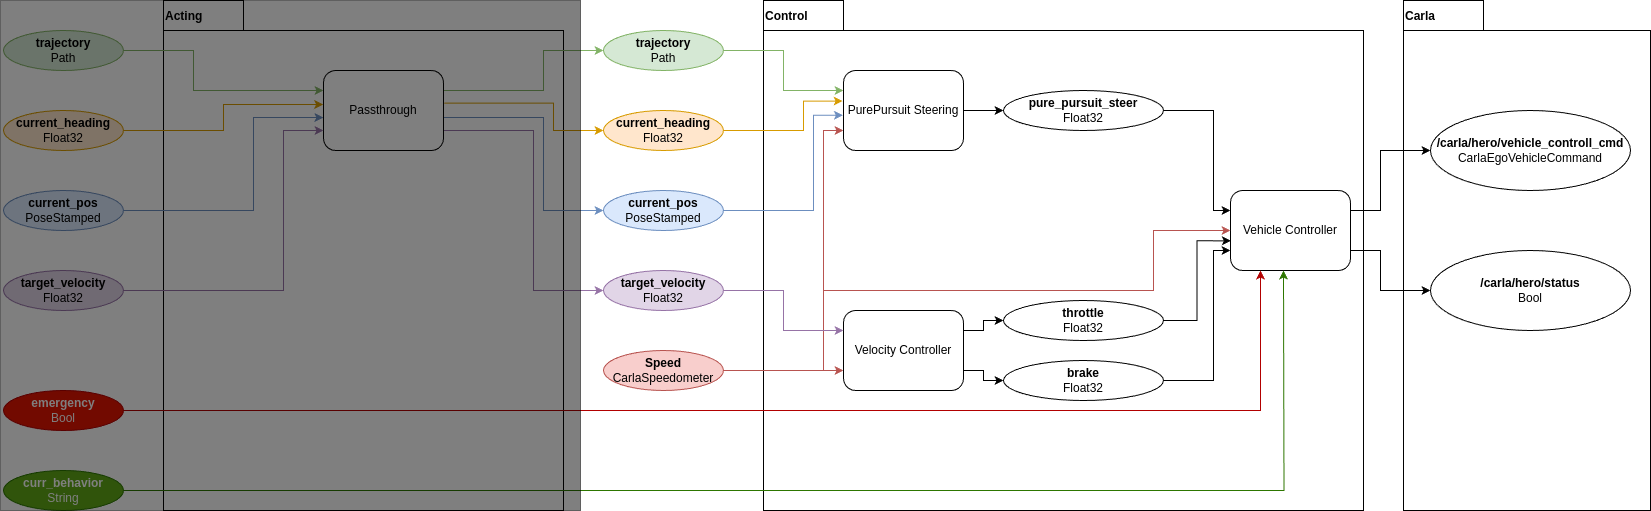

The diagram above was exported from draw.io. Its source (the exported page's mxGraphModel, read from the mxfile embedded in the PNG):
<mxGraphModel dx="3457" dy="2050" grid="1" gridSize="10" guides="1" tooltips="1" connect="1" arrows="1" fold="1" page="1" pageScale="1" pageWidth="827" pageHeight="1169" math="0" shadow="0">
  <root>
    <mxCell id="0" />
    <mxCell id="1" parent="0" />
    <mxCell id="dyMoaSE7MTtVxkNwPP2g-70" value="Carla" style="shape=folder;fontStyle=1;tabWidth=80;tabHeight=30;tabPosition=left;html=1;boundedLbl=1;whiteSpace=wrap;labelPosition=center;verticalLabelPosition=middle;align=left;verticalAlign=top;horizontal=1;spacingTop=-28;fillColor=none;movable=1;resizable=1;rotatable=1;deletable=1;editable=1;locked=0;connectable=1;" parent="1" vertex="1">
      <mxGeometry x="573" y="-1010" width="247" height="510" as="geometry" />
    </mxCell>
    <mxCell id="dyMoaSE7MTtVxkNwPP2g-1" value="Acting" style="shape=folder;fontStyle=1;tabWidth=80;tabHeight=30;tabPosition=left;html=1;boundedLbl=1;whiteSpace=wrap;labelPosition=center;verticalLabelPosition=middle;align=left;verticalAlign=top;horizontal=1;spacingTop=-28;fillColor=none;movable=1;resizable=1;rotatable=1;deletable=1;editable=1;locked=0;connectable=1;" parent="1" vertex="1">
      <mxGeometry x="-667" y="-1010" width="400" height="510" as="geometry" />
    </mxCell>
    <mxCell id="dyMoaSE7MTtVxkNwPP2g-2" value="Control" style="shape=folder;fontStyle=1;tabWidth=80;tabHeight=30;tabPosition=left;html=1;boundedLbl=1;whiteSpace=wrap;labelPosition=center;verticalLabelPosition=middle;align=left;verticalAlign=top;horizontal=1;spacingTop=-28;fillColor=none;movable=1;resizable=1;rotatable=1;deletable=1;editable=1;locked=0;connectable=1;" parent="1" vertex="1">
      <mxGeometry x="-67" y="-1010" width="600" height="510" as="geometry" />
    </mxCell>
    <mxCell id="dyMoaSE7MTtVxkNwPP2g-13" style="edgeStyle=orthogonalEdgeStyle;rounded=0;orthogonalLoop=1;jettySize=auto;html=1;exitX=1;exitY=0.5;exitDx=0;exitDy=0;entryX=0;entryY=0.25;entryDx=0;entryDy=0;fillColor=#d5e8d4;strokeColor=#82b366;" parent="1" source="dyMoaSE7MTtVxkNwPP2g-4" target="dyMoaSE7MTtVxkNwPP2g-9" edge="1">
      <mxGeometry relative="1" as="geometry">
        <Array as="points">
          <mxPoint x="-637" y="-960" />
          <mxPoint x="-637" y="-920" />
        </Array>
      </mxGeometry>
    </mxCell>
    <mxCell id="dyMoaSE7MTtVxkNwPP2g-4" value="&lt;b&gt;trajectory&lt;/b&gt;&lt;div&gt;Path&lt;/div&gt;" style="ellipse;whiteSpace=wrap;html=1;fillColor=#d5e8d4;strokeColor=#82b366;" parent="1" vertex="1">
      <mxGeometry x="-827" y="-980" width="120" height="40" as="geometry" />
    </mxCell>
    <mxCell id="dyMoaSE7MTtVxkNwPP2g-14" style="edgeStyle=orthogonalEdgeStyle;rounded=0;orthogonalLoop=1;jettySize=auto;html=1;exitX=1;exitY=0.5;exitDx=0;exitDy=0;fillColor=#ffe6cc;strokeColor=#d79b00;entryX=-0.003;entryY=0.425;entryDx=0;entryDy=0;entryPerimeter=0;" parent="1" source="dyMoaSE7MTtVxkNwPP2g-5" target="dyMoaSE7MTtVxkNwPP2g-9" edge="1">
      <mxGeometry relative="1" as="geometry">
        <mxPoint x="-507" y="-910" as="targetPoint" />
        <Array as="points">
          <mxPoint x="-607" y="-880" />
          <mxPoint x="-607" y="-906" />
        </Array>
      </mxGeometry>
    </mxCell>
    <mxCell id="dyMoaSE7MTtVxkNwPP2g-5" value="&lt;b&gt;current_heading&lt;/b&gt;&lt;div&gt;Float32&lt;/div&gt;" style="ellipse;whiteSpace=wrap;html=1;fillColor=#ffe6cc;strokeColor=#d79b00;" parent="1" vertex="1">
      <mxGeometry x="-827" y="-900" width="120" height="40" as="geometry" />
    </mxCell>
    <mxCell id="dyMoaSE7MTtVxkNwPP2g-15" style="edgeStyle=orthogonalEdgeStyle;rounded=0;orthogonalLoop=1;jettySize=auto;html=1;exitX=1;exitY=0.5;exitDx=0;exitDy=0;fillColor=#dae8fc;strokeColor=#6c8ebf;entryX=-0.001;entryY=0.59;entryDx=0;entryDy=0;entryPerimeter=0;" parent="1" source="dyMoaSE7MTtVxkNwPP2g-6" target="dyMoaSE7MTtVxkNwPP2g-9" edge="1">
      <mxGeometry relative="1" as="geometry">
        <mxPoint x="-517" y="-890" as="targetPoint" />
        <Array as="points">
          <mxPoint x="-577" y="-800" />
          <mxPoint x="-577" y="-893" />
          <mxPoint x="-517" y="-893" />
        </Array>
      </mxGeometry>
    </mxCell>
    <mxCell id="dyMoaSE7MTtVxkNwPP2g-6" value="&lt;b&gt;current_pos&lt;/b&gt;&lt;div&gt;PoseStamped&lt;/div&gt;" style="ellipse;whiteSpace=wrap;html=1;fillColor=#dae8fc;strokeColor=#6c8ebf;" parent="1" vertex="1">
      <mxGeometry x="-827" y="-820" width="120" height="40" as="geometry" />
    </mxCell>
    <mxCell id="dyMoaSE7MTtVxkNwPP2g-24" style="edgeStyle=orthogonalEdgeStyle;rounded=0;orthogonalLoop=1;jettySize=auto;html=1;exitX=1;exitY=0.5;exitDx=0;exitDy=0;entryX=0;entryY=0.75;entryDx=0;entryDy=0;fillColor=#f8cecc;strokeColor=#b85450;" parent="1" source="dyMoaSE7MTtVxkNwPP2g-7" target="dyMoaSE7MTtVxkNwPP2g-20" edge="1">
      <mxGeometry relative="1" as="geometry">
        <Array as="points">
          <mxPoint x="-7" y="-640" />
          <mxPoint x="-7" y="-880" />
        </Array>
      </mxGeometry>
    </mxCell>
    <mxCell id="dyMoaSE7MTtVxkNwPP2g-26" style="edgeStyle=orthogonalEdgeStyle;rounded=0;orthogonalLoop=1;jettySize=auto;html=1;exitX=1;exitY=0.5;exitDx=0;exitDy=0;entryX=0;entryY=0.75;entryDx=0;entryDy=0;fillColor=#f8cecc;strokeColor=#b85450;" parent="1" source="dyMoaSE7MTtVxkNwPP2g-7" target="dyMoaSE7MTtVxkNwPP2g-21" edge="1">
      <mxGeometry relative="1" as="geometry">
        <Array as="points">
          <mxPoint x="3" y="-640" />
          <mxPoint x="3" y="-640" />
        </Array>
      </mxGeometry>
    </mxCell>
    <mxCell id="dyMoaSE7MTtVxkNwPP2g-7" value="&lt;div&gt;&lt;b&gt;Speed&lt;/b&gt;&lt;/div&gt;&lt;div&gt;CarlaSpeedometer&lt;br&gt;&lt;/div&gt;" style="ellipse;whiteSpace=wrap;html=1;fillColor=#f8cecc;strokeColor=#b85450;" parent="1" vertex="1">
      <mxGeometry x="-227" y="-660" width="120" height="40" as="geometry" />
    </mxCell>
    <mxCell id="dyMoaSE7MTtVxkNwPP2g-16" style="edgeStyle=orthogonalEdgeStyle;rounded=0;orthogonalLoop=1;jettySize=auto;html=1;exitX=1;exitY=0.25;exitDx=0;exitDy=0;entryX=0;entryY=0.5;entryDx=0;entryDy=0;fillColor=#d5e8d4;strokeColor=#82b366;" parent="1" source="dyMoaSE7MTtVxkNwPP2g-9" target="dyMoaSE7MTtVxkNwPP2g-10" edge="1">
      <mxGeometry relative="1" as="geometry">
        <Array as="points">
          <mxPoint x="-287" y="-920" />
          <mxPoint x="-287" y="-960" />
        </Array>
      </mxGeometry>
    </mxCell>
    <mxCell id="dyMoaSE7MTtVxkNwPP2g-17" style="edgeStyle=orthogonalEdgeStyle;rounded=0;orthogonalLoop=1;jettySize=auto;html=1;exitX=1.006;exitY=0.408;exitDx=0;exitDy=0;entryX=0;entryY=0.5;entryDx=0;entryDy=0;fillColor=#ffe6cc;strokeColor=#d79b00;exitPerimeter=0;" parent="1" source="dyMoaSE7MTtVxkNwPP2g-9" target="dyMoaSE7MTtVxkNwPP2g-11" edge="1">
      <mxGeometry relative="1" as="geometry">
        <Array as="points">
          <mxPoint x="-277" y="-907" />
          <mxPoint x="-277" y="-880" />
        </Array>
      </mxGeometry>
    </mxCell>
    <mxCell id="dyMoaSE7MTtVxkNwPP2g-18" style="edgeStyle=orthogonalEdgeStyle;rounded=0;orthogonalLoop=1;jettySize=auto;html=1;exitX=0.998;exitY=0.588;exitDx=0;exitDy=0;entryX=0;entryY=0.5;entryDx=0;entryDy=0;fillColor=#dae8fc;strokeColor=#6c8ebf;exitPerimeter=0;" parent="1" source="dyMoaSE7MTtVxkNwPP2g-9" target="dyMoaSE7MTtVxkNwPP2g-12" edge="1">
      <mxGeometry relative="1" as="geometry">
        <Array as="points">
          <mxPoint x="-287" y="-893" />
          <mxPoint x="-287" y="-800" />
        </Array>
      </mxGeometry>
    </mxCell>
    <mxCell id="dyMoaSE7MTtVxkNwPP2g-67" style="edgeStyle=orthogonalEdgeStyle;rounded=0;orthogonalLoop=1;jettySize=auto;html=1;exitX=1;exitY=0.75;exitDx=0;exitDy=0;entryX=0;entryY=0.5;entryDx=0;entryDy=0;fillColor=#e1d5e7;strokeColor=#9673a6;" parent="1" source="dyMoaSE7MTtVxkNwPP2g-9" target="dyMoaSE7MTtVxkNwPP2g-62" edge="1">
      <mxGeometry relative="1" as="geometry">
        <Array as="points">
          <mxPoint x="-297" y="-880" />
          <mxPoint x="-297" y="-720" />
        </Array>
      </mxGeometry>
    </mxCell>
    <mxCell id="dyMoaSE7MTtVxkNwPP2g-9" value="Passthrough" style="rounded=1;whiteSpace=wrap;html=1;" parent="1" vertex="1">
      <mxGeometry x="-507" y="-940" width="120" height="80" as="geometry" />
    </mxCell>
    <mxCell id="dyMoaSE7MTtVxkNwPP2g-22" style="edgeStyle=orthogonalEdgeStyle;rounded=0;orthogonalLoop=1;jettySize=auto;html=1;exitX=1;exitY=0.5;exitDx=0;exitDy=0;entryX=0;entryY=0.25;entryDx=0;entryDy=0;fillColor=#d5e8d4;strokeColor=#82b366;" parent="1" source="dyMoaSE7MTtVxkNwPP2g-10" target="dyMoaSE7MTtVxkNwPP2g-20" edge="1">
      <mxGeometry relative="1" as="geometry" />
    </mxCell>
    <mxCell id="dyMoaSE7MTtVxkNwPP2g-10" value="&lt;b&gt;trajectory&lt;/b&gt;&lt;div&gt;Path&lt;/div&gt;" style="ellipse;whiteSpace=wrap;html=1;fillColor=#d5e8d4;strokeColor=#82b366;" parent="1" vertex="1">
      <mxGeometry x="-227" y="-980" width="120" height="40" as="geometry" />
    </mxCell>
    <mxCell id="dyMoaSE7MTtVxkNwPP2g-23" style="edgeStyle=orthogonalEdgeStyle;rounded=0;orthogonalLoop=1;jettySize=auto;html=1;exitX=1;exitY=0.5;exitDx=0;exitDy=0;fillColor=#ffe6cc;strokeColor=#d79b00;entryX=-0.007;entryY=0.382;entryDx=0;entryDy=0;entryPerimeter=0;" parent="1" source="dyMoaSE7MTtVxkNwPP2g-11" target="dyMoaSE7MTtVxkNwPP2g-20" edge="1">
      <mxGeometry relative="1" as="geometry">
        <mxPoint x="13" y="-900" as="targetPoint" />
        <Array as="points">
          <mxPoint x="-27" y="-880" />
          <mxPoint x="-27" y="-909" />
        </Array>
      </mxGeometry>
    </mxCell>
    <mxCell id="dyMoaSE7MTtVxkNwPP2g-11" value="&lt;b&gt;current_heading&lt;/b&gt;&lt;div&gt;Float32&lt;/div&gt;" style="ellipse;whiteSpace=wrap;html=1;fillColor=#ffe6cc;strokeColor=#d79b00;" parent="1" vertex="1">
      <mxGeometry x="-227" y="-900" width="120" height="40" as="geometry" />
    </mxCell>
    <mxCell id="dyMoaSE7MTtVxkNwPP2g-12" value="&lt;b&gt;current_pos&lt;/b&gt;&lt;div&gt;PoseStamped&lt;/div&gt;" style="ellipse;whiteSpace=wrap;html=1;fillColor=#dae8fc;strokeColor=#6c8ebf;" parent="1" vertex="1">
      <mxGeometry x="-227" y="-820" width="120" height="40" as="geometry" />
    </mxCell>
    <mxCell id="dyMoaSE7MTtVxkNwPP2g-38" style="edgeStyle=orthogonalEdgeStyle;rounded=0;orthogonalLoop=1;jettySize=auto;html=1;exitX=1;exitY=0.5;exitDx=0;exitDy=0;" parent="1" source="dyMoaSE7MTtVxkNwPP2g-20" target="dyMoaSE7MTtVxkNwPP2g-35" edge="1">
      <mxGeometry relative="1" as="geometry" />
    </mxCell>
    <mxCell id="dyMoaSE7MTtVxkNwPP2g-20" value="PurePursuit Steering" style="rounded=1;whiteSpace=wrap;html=1;" parent="1" vertex="1">
      <mxGeometry x="13" y="-940" width="120" height="80" as="geometry" />
    </mxCell>
    <mxCell id="dyMoaSE7MTtVxkNwPP2g-43" style="edgeStyle=orthogonalEdgeStyle;rounded=0;orthogonalLoop=1;jettySize=auto;html=1;exitX=1;exitY=0.25;exitDx=0;exitDy=0;entryX=0;entryY=0.5;entryDx=0;entryDy=0;" parent="1" source="dyMoaSE7MTtVxkNwPP2g-21" target="dyMoaSE7MTtVxkNwPP2g-41" edge="1">
      <mxGeometry relative="1" as="geometry" />
    </mxCell>
    <mxCell id="dyMoaSE7MTtVxkNwPP2g-44" style="edgeStyle=orthogonalEdgeStyle;rounded=0;orthogonalLoop=1;jettySize=auto;html=1;exitX=1;exitY=0.75;exitDx=0;exitDy=0;entryX=0;entryY=0.5;entryDx=0;entryDy=0;" parent="1" source="dyMoaSE7MTtVxkNwPP2g-21" target="dyMoaSE7MTtVxkNwPP2g-42" edge="1">
      <mxGeometry relative="1" as="geometry" />
    </mxCell>
    <mxCell id="dyMoaSE7MTtVxkNwPP2g-21" value="Velocity Controller" style="rounded=1;whiteSpace=wrap;html=1;" parent="1" vertex="1">
      <mxGeometry x="13" y="-700" width="120" height="80" as="geometry" />
    </mxCell>
    <mxCell id="dyMoaSE7MTtVxkNwPP2g-33" style="edgeStyle=orthogonalEdgeStyle;rounded=0;orthogonalLoop=1;jettySize=auto;html=1;exitX=1;exitY=0.25;exitDx=0;exitDy=0;" parent="1" source="dyMoaSE7MTtVxkNwPP2g-28" target="dyMoaSE7MTtVxkNwPP2g-31" edge="1">
      <mxGeometry relative="1" as="geometry">
        <Array as="points">
          <mxPoint x="550" y="-800" />
          <mxPoint x="550" y="-860" />
        </Array>
      </mxGeometry>
    </mxCell>
    <mxCell id="dyMoaSE7MTtVxkNwPP2g-34" style="edgeStyle=orthogonalEdgeStyle;rounded=0;orthogonalLoop=1;jettySize=auto;html=1;exitX=1;exitY=0.75;exitDx=0;exitDy=0;entryX=0;entryY=0.5;entryDx=0;entryDy=0;" parent="1" source="dyMoaSE7MTtVxkNwPP2g-28" target="dyMoaSE7MTtVxkNwPP2g-32" edge="1">
      <mxGeometry relative="1" as="geometry">
        <Array as="points">
          <mxPoint x="550" y="-760" />
          <mxPoint x="550" y="-720" />
        </Array>
      </mxGeometry>
    </mxCell>
    <mxCell id="dyMoaSE7MTtVxkNwPP2g-28" value="Vehicle Controller" style="rounded=1;whiteSpace=wrap;html=1;" parent="1" vertex="1">
      <mxGeometry x="400" y="-820" width="120" height="80" as="geometry" />
    </mxCell>
    <mxCell id="dyMoaSE7MTtVxkNwPP2g-31" value="&lt;b&gt;/carla/hero/vehicle_controll_cmd&lt;/b&gt;&lt;div&gt;CarlaEgoVehicleCommand&lt;/div&gt;" style="ellipse;whiteSpace=wrap;html=1;" parent="1" vertex="1">
      <mxGeometry x="600" y="-900" width="200" height="80" as="geometry" />
    </mxCell>
    <mxCell id="dyMoaSE7MTtVxkNwPP2g-32" value="&lt;b&gt;/carla/hero/status&lt;/b&gt;&lt;div&gt;Bool&lt;/div&gt;" style="ellipse;whiteSpace=wrap;html=1;" parent="1" vertex="1">
      <mxGeometry x="600" y="-760" width="200" height="80" as="geometry" />
    </mxCell>
    <mxCell id="dyMoaSE7MTtVxkNwPP2g-39" style="edgeStyle=orthogonalEdgeStyle;rounded=0;orthogonalLoop=1;jettySize=auto;html=1;exitX=1;exitY=0.5;exitDx=0;exitDy=0;entryX=0;entryY=0.25;entryDx=0;entryDy=0;" parent="1" source="dyMoaSE7MTtVxkNwPP2g-35" target="dyMoaSE7MTtVxkNwPP2g-28" edge="1">
      <mxGeometry relative="1" as="geometry">
        <Array as="points">
          <mxPoint x="383" y="-900" />
          <mxPoint x="383" y="-800" />
        </Array>
      </mxGeometry>
    </mxCell>
    <mxCell id="dyMoaSE7MTtVxkNwPP2g-35" value="&lt;b&gt;pure_pursuit_steer&lt;/b&gt;&lt;div&gt;Float32&lt;/div&gt;" style="ellipse;whiteSpace=wrap;html=1;" parent="1" vertex="1">
      <mxGeometry x="173" y="-920" width="160" height="40" as="geometry" />
    </mxCell>
    <mxCell id="dyMoaSE7MTtVxkNwPP2g-41" value="&lt;b&gt;throttle&lt;/b&gt;&lt;div&gt;Float32&lt;/div&gt;" style="ellipse;whiteSpace=wrap;html=1;" parent="1" vertex="1">
      <mxGeometry x="173" y="-710" width="160" height="40" as="geometry" />
    </mxCell>
    <mxCell id="dyMoaSE7MTtVxkNwPP2g-46" style="edgeStyle=orthogonalEdgeStyle;rounded=0;orthogonalLoop=1;jettySize=auto;html=1;exitX=1;exitY=0.5;exitDx=0;exitDy=0;entryX=0;entryY=0.75;entryDx=0;entryDy=0;" parent="1" source="dyMoaSE7MTtVxkNwPP2g-42" target="dyMoaSE7MTtVxkNwPP2g-28" edge="1">
      <mxGeometry relative="1" as="geometry">
        <Array as="points">
          <mxPoint x="383" y="-630" />
          <mxPoint x="383" y="-760" />
        </Array>
      </mxGeometry>
    </mxCell>
    <mxCell id="dyMoaSE7MTtVxkNwPP2g-42" value="&lt;b&gt;brake&lt;/b&gt;&lt;div&gt;Float32&lt;/div&gt;" style="ellipse;whiteSpace=wrap;html=1;" parent="1" vertex="1">
      <mxGeometry x="173" y="-650" width="160" height="40" as="geometry" />
    </mxCell>
    <mxCell id="dyMoaSE7MTtVxkNwPP2g-45" style="edgeStyle=orthogonalEdgeStyle;rounded=0;orthogonalLoop=1;jettySize=auto;html=1;exitX=1;exitY=0.5;exitDx=0;exitDy=0;entryX=0.003;entryY=0.629;entryDx=0;entryDy=0;entryPerimeter=0;" parent="1" source="dyMoaSE7MTtVxkNwPP2g-41" target="dyMoaSE7MTtVxkNwPP2g-28" edge="1">
      <mxGeometry relative="1" as="geometry" />
    </mxCell>
    <mxCell id="dyMoaSE7MTtVxkNwPP2g-47" style="edgeStyle=orthogonalEdgeStyle;rounded=0;orthogonalLoop=1;jettySize=auto;html=1;exitX=1;exitY=0.5;exitDx=0;exitDy=0;entryX=0;entryY=0.5;entryDx=0;entryDy=0;fillColor=#f8cecc;strokeColor=#b85450;" parent="1" source="dyMoaSE7MTtVxkNwPP2g-7" target="dyMoaSE7MTtVxkNwPP2g-28" edge="1">
      <mxGeometry relative="1" as="geometry">
        <Array as="points">
          <mxPoint x="-7" y="-640" />
          <mxPoint x="-7" y="-720" />
          <mxPoint x="323" y="-720" />
          <mxPoint x="323" y="-780" />
        </Array>
      </mxGeometry>
    </mxCell>
    <mxCell id="dyMoaSE7MTtVxkNwPP2g-50" style="edgeStyle=orthogonalEdgeStyle;rounded=0;orthogonalLoop=1;jettySize=auto;html=1;exitX=1;exitY=0.5;exitDx=0;exitDy=0;entryX=-0.005;entryY=0.56;entryDx=0;entryDy=0;entryPerimeter=0;fillColor=#dae8fc;strokeColor=#6c8ebf;" parent="1" source="dyMoaSE7MTtVxkNwPP2g-12" target="dyMoaSE7MTtVxkNwPP2g-20" edge="1">
      <mxGeometry relative="1" as="geometry">
        <Array as="points">
          <mxPoint x="-17" y="-800" />
          <mxPoint x="-17" y="-895" />
        </Array>
      </mxGeometry>
    </mxCell>
    <mxCell id="dyMoaSE7MTtVxkNwPP2g-58" style="edgeStyle=orthogonalEdgeStyle;rounded=0;orthogonalLoop=1;jettySize=auto;html=1;exitX=1;exitY=0.5;exitDx=0;exitDy=0;entryX=0.25;entryY=1;entryDx=0;entryDy=0;fillColor=#e51400;strokeColor=#B20000;" parent="1" source="dyMoaSE7MTtVxkNwPP2g-56" target="dyMoaSE7MTtVxkNwPP2g-28" edge="1">
      <mxGeometry relative="1" as="geometry">
        <Array as="points">
          <mxPoint x="430" y="-600" />
        </Array>
      </mxGeometry>
    </mxCell>
    <mxCell id="dyMoaSE7MTtVxkNwPP2g-56" value="&lt;b&gt;emergency&lt;/b&gt;&lt;br&gt;&lt;div&gt;Bool&lt;/div&gt;" style="ellipse;whiteSpace=wrap;html=1;fillColor=#e51400;strokeColor=#B20000;fontColor=#ffffff;" parent="1" vertex="1">
      <mxGeometry x="-827" y="-620" width="120" height="40" as="geometry" />
    </mxCell>
    <mxCell id="dyMoaSE7MTtVxkNwPP2g-59" style="edgeStyle=orthogonalEdgeStyle;rounded=0;orthogonalLoop=1;jettySize=auto;html=1;exitX=1;exitY=0.5;exitDx=0;exitDy=0;fillColor=#60a917;strokeColor=#2D7600;" parent="1" source="dyMoaSE7MTtVxkNwPP2g-57" edge="1">
      <mxGeometry relative="1" as="geometry">
        <mxPoint x="453" y="-740.0000000000002" as="targetPoint" />
      </mxGeometry>
    </mxCell>
    <mxCell id="dyMoaSE7MTtVxkNwPP2g-57" value="&lt;b&gt;curr_behavior&lt;/b&gt;&lt;br&gt;&lt;div&gt;String&lt;/div&gt;" style="ellipse;whiteSpace=wrap;html=1;fillColor=#60a917;strokeColor=#2D7600;fontColor=#ffffff;" parent="1" vertex="1">
      <mxGeometry x="-827" y="-540" width="120" height="40" as="geometry" />
    </mxCell>
    <mxCell id="dyMoaSE7MTtVxkNwPP2g-63" style="edgeStyle=orthogonalEdgeStyle;rounded=0;orthogonalLoop=1;jettySize=auto;html=1;exitX=1;exitY=0.5;exitDx=0;exitDy=0;entryX=0;entryY=0.25;entryDx=0;entryDy=0;fillColor=#e1d5e7;strokeColor=#9673a6;" parent="1" source="dyMoaSE7MTtVxkNwPP2g-62" target="dyMoaSE7MTtVxkNwPP2g-21" edge="1">
      <mxGeometry relative="1" as="geometry">
        <mxPoint x="-37" y="-690" as="targetPoint" />
      </mxGeometry>
    </mxCell>
    <mxCell id="dyMoaSE7MTtVxkNwPP2g-62" value="&lt;b&gt;target_velocity&lt;/b&gt;&lt;br&gt;&lt;div&gt;Float32&lt;/div&gt;" style="ellipse;whiteSpace=wrap;html=1;fillColor=#e1d5e7;strokeColor=#9673a6;" parent="1" vertex="1">
      <mxGeometry x="-227" y="-740" width="120" height="40" as="geometry" />
    </mxCell>
    <mxCell id="dyMoaSE7MTtVxkNwPP2g-64" value="&lt;b&gt;target_velocity&lt;/b&gt;&lt;br&gt;&lt;div&gt;Float32&lt;/div&gt;" style="ellipse;whiteSpace=wrap;html=1;fillColor=#e1d5e7;strokeColor=#9673a6;" parent="1" vertex="1">
      <mxGeometry x="-827" y="-740" width="120" height="40" as="geometry" />
    </mxCell>
    <mxCell id="dyMoaSE7MTtVxkNwPP2g-66" style="edgeStyle=orthogonalEdgeStyle;rounded=0;orthogonalLoop=1;jettySize=auto;html=1;exitX=1;exitY=0.5;exitDx=0;exitDy=0;fillColor=#e1d5e7;strokeColor=#9673a6;" parent="1" source="dyMoaSE7MTtVxkNwPP2g-64" edge="1">
      <mxGeometry relative="1" as="geometry">
        <mxPoint x="-507" y="-880" as="targetPoint" />
        <Array as="points">
          <mxPoint x="-547" y="-720" />
          <mxPoint x="-547" y="-880" />
        </Array>
      </mxGeometry>
    </mxCell>
    <mxCell id="q3b76OyYrSgd1rZ8oaV4-2" value="" style="rounded=0;whiteSpace=wrap;html=1;fillColor=#000000;gradientColor=none;glass=0;opacity=50;" parent="1" vertex="1">
      <mxGeometry x="-830" y="-1010" width="580" height="510" as="geometry" />
    </mxCell>
  </root>
</mxGraphModel>